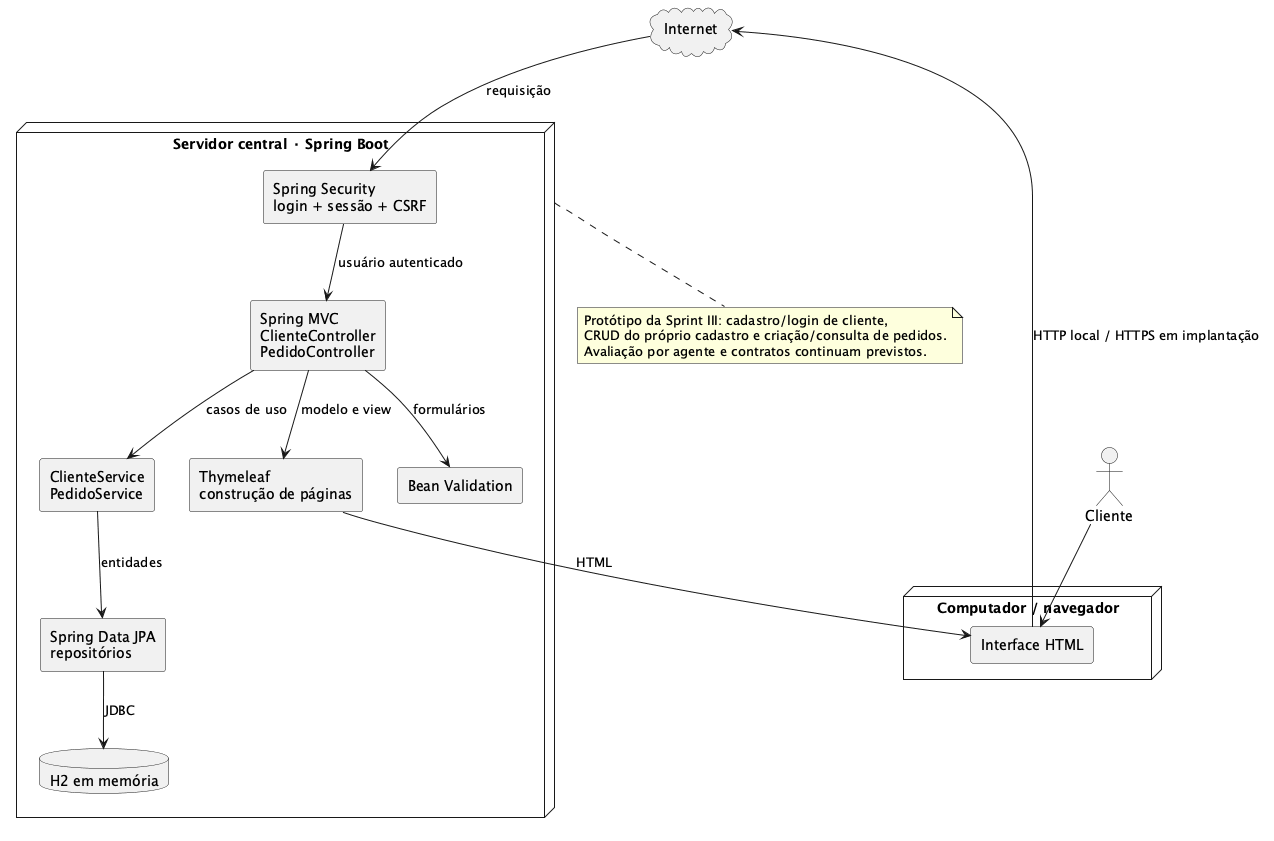

The diagram above was rendered by PlantUML. Its source (embedded in the PNG):
@startuml diagrama_componentes_aluguel
skinparam shadowing false
skinparam componentStyle rectangle

actor Cliente
node "Computador / navegador" as browser {
  component "Interface HTML" as pagina
}
cloud Internet
node "Servidor central · Spring Boot" as server {
  component "Spring Security\nlogin + sessão + CSRF" as seguranca
  component "Spring MVC\nClienteController\nPedidoController" as controller
  component "Thymeleaf\nconstrução de páginas" as view
  component "ClienteService\nPedidoService" as service
  component "Bean Validation" as validation
  component "Spring Data JPA\nrepositórios" as repository
  database "H2 em memória" as banco
}

Cliente --> pagina
pagina --> Internet : HTTP local / HTTPS em implantação
Internet --> seguranca : requisição
seguranca --> controller : usuário autenticado
controller --> validation : formulários
controller --> service : casos de uso
controller --> view : modelo e view
view --> pagina : HTML
service --> repository : entidades
repository --> banco : JDBC

note bottom of server
  Protótipo da Sprint III: cadastro/login de cliente,
  CRUD do próprio cadastro e criação/consulta de pedidos.
  Avaliação por agente e contratos continuam previstos.
end note
@enduml